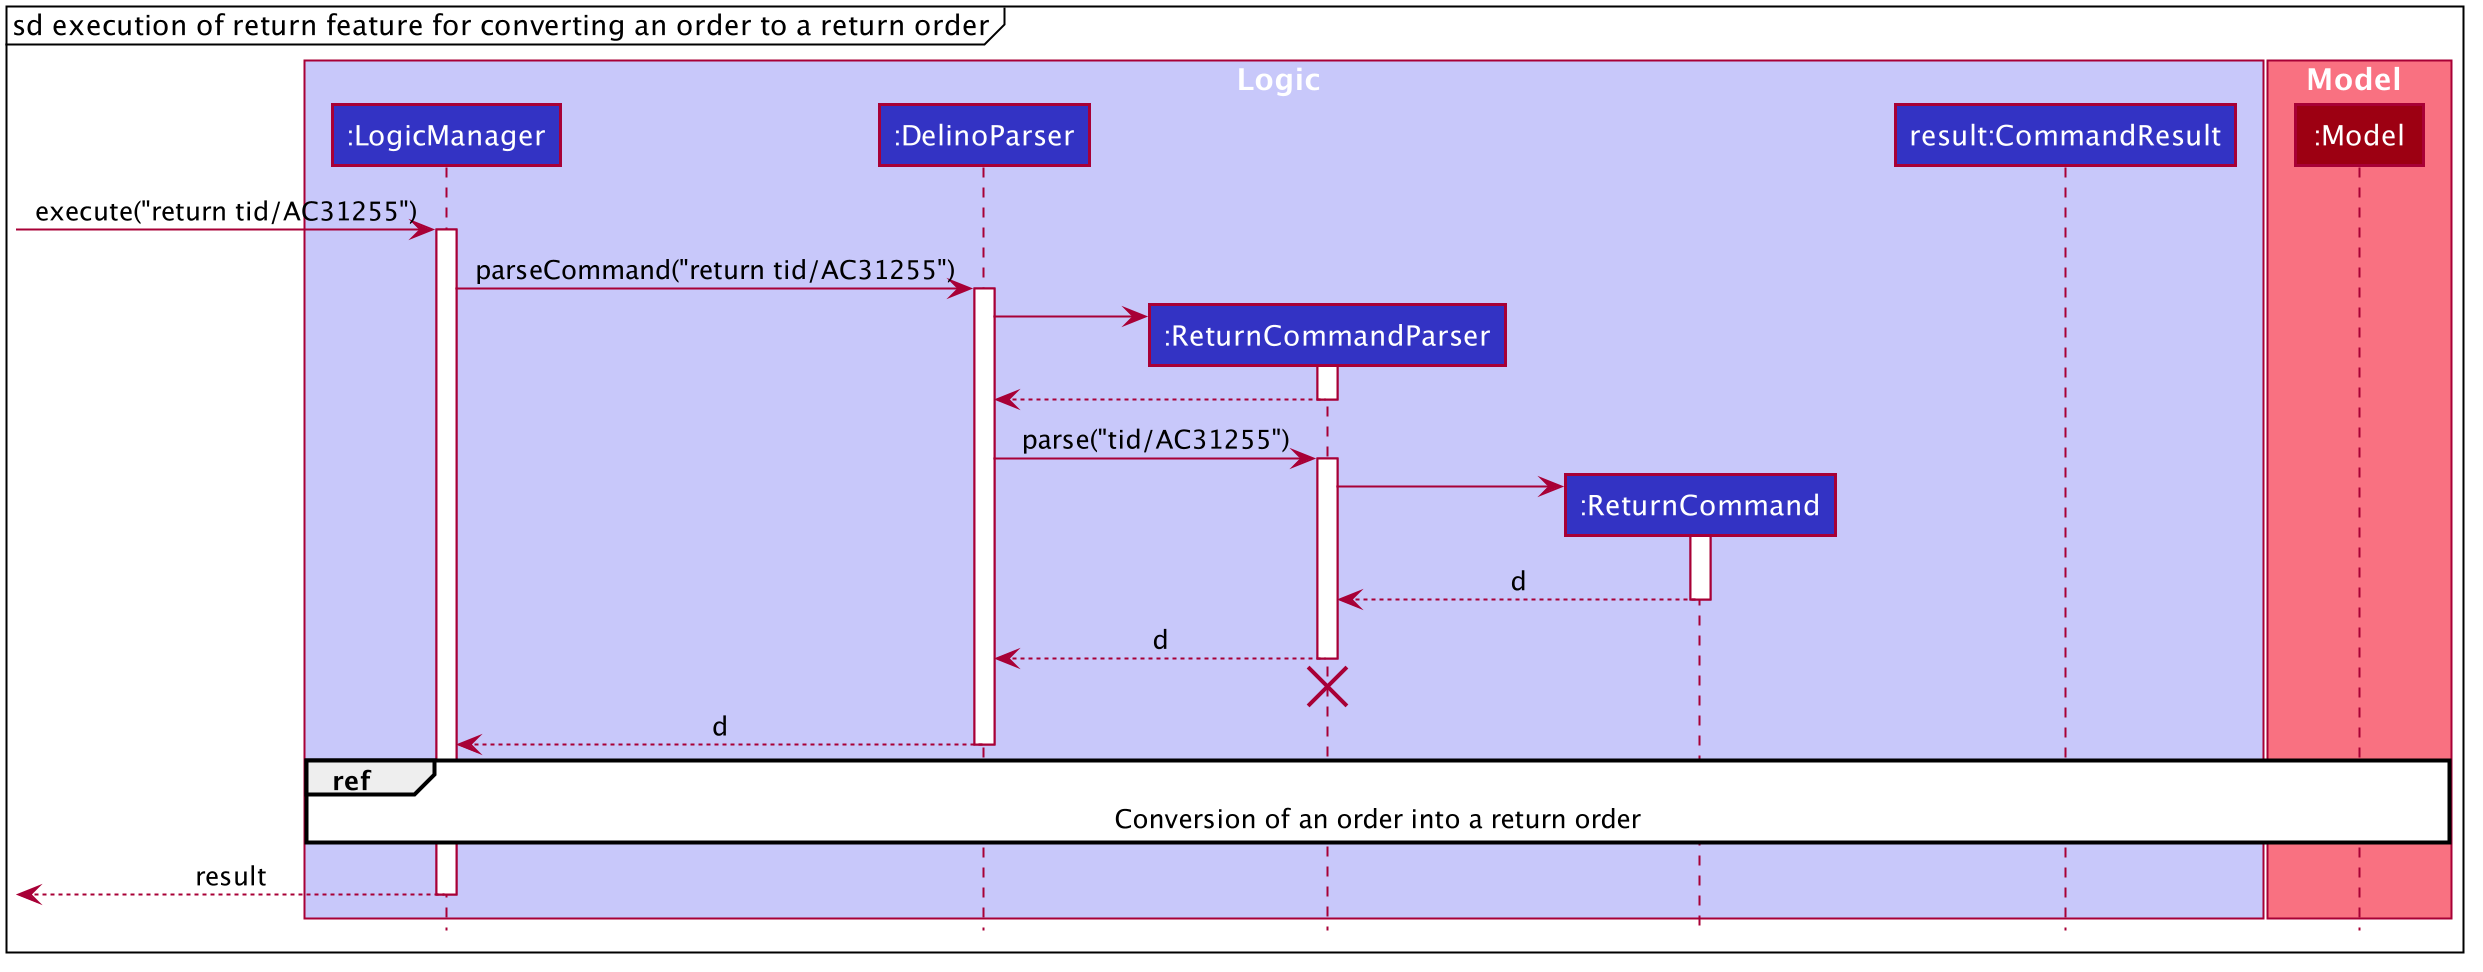

The diagram above was rendered by PlantUML. Its source (embedded in the PNG):
@startuml









skinparam BackgroundColor #FFFFFFF

skinparam Shadowing false

skinparam Class {
    FontColor #FFFFFF
    BorderThickness 1
    BorderColor #FFFFFF
    StereotypeFontColor #FFFFFF
    FontName Arial
}

skinparam Actor {
    BorderColor #000000
    Color #000000
    FontName Arial
}

skinparam Sequence {
    MessageAlign center
    BoxFontSize 15
    BoxPadding 0
    BoxFontColor #FFFFFF
    FontName Arial
}

skinparam Participant {
    FontColor #FFFFFFF
    Padding 20
}

skinparam MinClassWidth 50
skinparam ParticipantPadding 10
skinparam Shadowing false
skinparam DefaultTextAlignment center
skinparam packageStyle Rectangle

hide footbox
hide members
hide circle
mainframe sd execution of return feature for converting an order to a return order

box Logic #C8C8FA
participant ":LogicManager" as LogicManager #3333C4
participant ":DelinoParser" as DelinoParser #3333C4
participant ":ReturnCommandParser" as ReturnCommandParser #3333C4
participant ":ReturnCommand" as ReturnCommand #3333C4
participant "result:CommandResult" as CommandResult #3333C4
end box

box Model #F97181
participant ":Model" as Model #9D0012
end box

[-> LogicManager : execute("return tid/AC31255")
activate LogicManager

LogicManager -> DelinoParser : parseCommand("return tid/AC31255")
activate DelinoParser

create ReturnCommandParser
DelinoParser -> ReturnCommandParser
activate ReturnCommandParser
ReturnCommandParser --> DelinoParser
deactivate ReturnCommandParser

DelinoParser -> ReturnCommandParser : parse("tid/AC31255")
activate ReturnCommandParser

create ReturnCommand
ReturnCommandParser -> ReturnCommand
activate ReturnCommand

ReturnCommand --> ReturnCommandParser : d
deactivate ReturnCommand

ReturnCommandParser --> DelinoParser : d
deactivate ReturnCommandParser
ReturnCommandParser -[hidden]-> DelinoParser
destroy ReturnCommandParser

DelinoParser --> LogicManager : d
deactivate DelinoParser

ref over LogicManager, Model : Conversion of an order into a return order

[<--LogicManager : result
deactivate LogicManager

@enduml